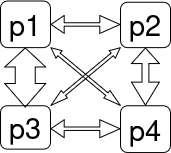

The diagram above was exported from draw.io. Its source (the exported page's mxGraphModel, read from the mxfile embedded in the PNG):
<mxGraphModel dx="983" dy="2287" grid="1" gridSize="10" guides="1" tooltips="1" connect="1" arrows="1" fold="1" page="1" pageScale="1" pageWidth="1169" pageHeight="1654" math="0" shadow="0">
  <root>
    <mxCell id="0" />
    <mxCell id="1" parent="0" />
    <mxCell id="2" value="p1" style="rounded=1;whiteSpace=wrap;html=1;fontSize=29;" vertex="1" parent="1">
      <mxGeometry x="570" y="-1156.6" width="50" height="46.6" as="geometry" />
    </mxCell>
    <mxCell id="3" value="p2" style="rounded=1;whiteSpace=wrap;html=1;fontSize=29;" vertex="1" parent="1">
      <mxGeometry x="690" y="-1155.35" width="50" height="45.35" as="geometry" />
    </mxCell>
    <mxCell id="4" value="p3" style="rounded=1;whiteSpace=wrap;html=1;fontSize=29;" vertex="1" parent="1">
      <mxGeometry x="570" y="-1051.8" width="50" height="43.4" as="geometry" />
    </mxCell>
    <mxCell id="5" value="p4" style="rounded=1;whiteSpace=wrap;html=1;fontSize=29;" vertex="1" parent="1">
      <mxGeometry x="690" y="-1051.8" width="50" height="46.8" as="geometry" />
    </mxCell>
    <mxCell id="6" value="" style="shape=flexArrow;endArrow=classic;startArrow=classic;html=1;rounded=0;width=20;startSize=7.50344827586207;" edge="1" parent="1">
      <mxGeometry width="100" height="100" relative="1" as="geometry">
        <mxPoint x="594.66" y="-1050" as="sourcePoint" />
        <mxPoint x="594.66" y="-1110" as="targetPoint" />
      </mxGeometry>
    </mxCell>
    <mxCell id="7" value="" style="shape=flexArrow;endArrow=classic;startArrow=classic;html=1;rounded=0;width=3.4482758620689657;startSize=4.055172413793104;startWidth=13.483947681331749;endWidth=13.483947681331749;endSize=6.3999999999999995;" edge="1" parent="1">
      <mxGeometry width="100" height="100" relative="1" as="geometry">
        <mxPoint x="620" y="-1133.02" as="sourcePoint" />
        <mxPoint x="690" y="-1133" as="targetPoint" />
      </mxGeometry>
    </mxCell>
    <mxCell id="8" value="" style="shape=flexArrow;endArrow=classic;startArrow=classic;html=1;rounded=0;width=6.8965517241379315;startSize=4.862068965517241;exitX=0.5;exitY=1;exitDx=0;exitDy=0;entryX=0.5;entryY=0;entryDx=0;entryDy=0;endSize=7.36551724137931;" edge="1" source="3" target="5" parent="1">
      <mxGeometry width="100" height="100" relative="1" as="geometry">
        <mxPoint x="715" y="-1090.34" as="sourcePoint" />
        <mxPoint x="785" y="-1090.32" as="targetPoint" />
      </mxGeometry>
    </mxCell>
    <mxCell id="9" value="" style="shape=flexArrow;endArrow=classic;startArrow=classic;html=1;rounded=0;width=3.4482758620689657;startSize=3.144827586206896;entryX=0;entryY=0;entryDx=0;entryDy=0;startWidth=5.20808561236623;endWidth=5.20808561236623;endSize=5.455172413793104;" edge="1" target="5" parent="1">
      <mxGeometry width="100" height="100" relative="1" as="geometry">
        <mxPoint x="620" y="-1110" as="sourcePoint" />
        <mxPoint x="690" y="-1109.98" as="targetPoint" />
      </mxGeometry>
    </mxCell>
    <mxCell id="10" value="" style="shape=flexArrow;endArrow=classic;startArrow=classic;html=1;rounded=0;width=3.4482758620689657;startSize=4.055172413793104;startWidth=13.483947681331749;endWidth=13.483947681331749;endSize=6.3999999999999995;" edge="1" parent="1">
      <mxGeometry width="100" height="100" relative="1" as="geometry">
        <mxPoint x="620" y="-1028.74" as="sourcePoint" />
        <mxPoint x="690" y="-1028.72" as="targetPoint" />
      </mxGeometry>
    </mxCell>
    <mxCell id="11" value="" style="shape=flexArrow;endArrow=classic;startArrow=classic;html=1;rounded=0;width=3.4482758620689657;startSize=3.144827586206896;entryX=1;entryY=0;entryDx=0;entryDy=0;startWidth=5.20808561236623;endWidth=5.20808561236623;endSize=5.455172413793104;exitX=0;exitY=1;exitDx=0;exitDy=0;" edge="1" source="3" target="4" parent="1">
      <mxGeometry width="100" height="100" relative="1" as="geometry">
        <mxPoint x="610" y="-1087.4" as="sourcePoint" />
        <mxPoint x="680" y="-1029.4" as="targetPoint" />
      </mxGeometry>
    </mxCell>
  </root>
</mxGraphModel>